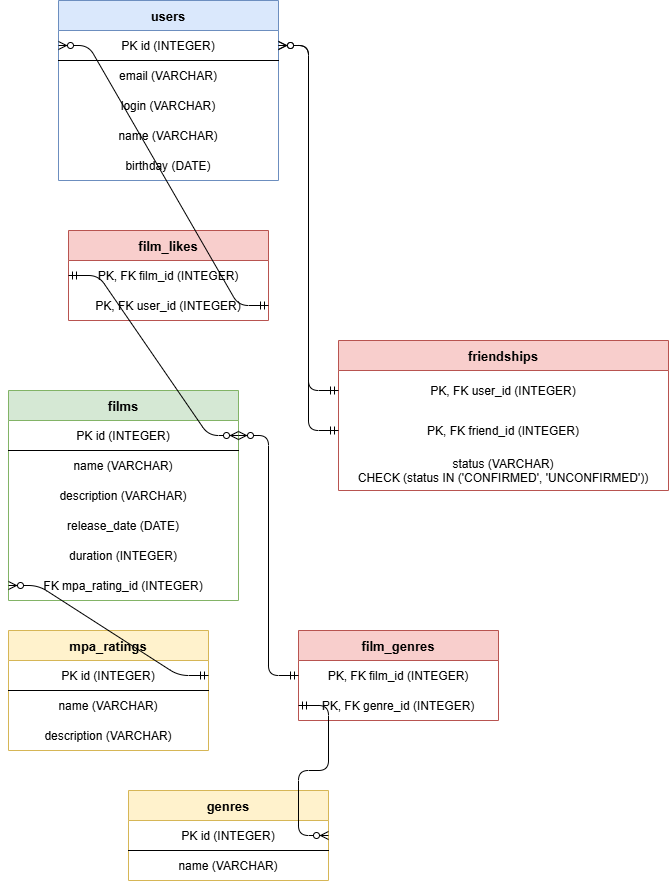

The diagram above was exported from draw.io. Its source (the exported page's mxGraphModel, read from the mxfile embedded in the PNG):
<mxGraphModel dx="2881" dy="1103" grid="1" gridSize="10" guides="1" tooltips="1" connect="1" arrows="1" fold="1" page="1" pageScale="1" pageWidth="827" pageHeight="1169" math="0" shadow="0">
  <root>
    <mxCell id="0" />
    <mxCell id="1" parent="0" />
    <mxCell id="2" parent="1" style="shape=table;startSize=30;container=1;collapsible=1;childLayout=tableLayout;fillColor=#dae8fc;strokeColor=#6c8ebf;fontStyle=1;fontSize=13;" value="users" vertex="1">
      <mxGeometry height="180" width="220" x="-380" y="50" as="geometry" />
    </mxCell>
    <mxCell id="3" parent="2" style="shape=tableRow;horizontal=1;startSize=0;swimlaneHead=0;swimlaneBody=0;fillColor=none;collapsible=0;dropTarget=0;points=[[0,0.5],[1,0.5]];portConstraint=eastwest;fontSize=12;top=0;left=0;right=0;bottom=1;" value="PK id (INTEGER)" vertex="1">
      <mxGeometry height="30" width="220" y="30" as="geometry" />
    </mxCell>
    <mxCell id="4" parent="2" style="shape=tableRow;horizontal=1;startSize=0;swimlaneHead=0;swimlaneBody=0;fillColor=none;collapsible=0;dropTarget=0;points=[[0,0.5],[1,0.5]];portConstraint=eastwest;fontSize=12;top=0;left=0;right=0;bottom=0;" value="email (VARCHAR)" vertex="1">
      <mxGeometry height="30" width="220" y="60" as="geometry" />
    </mxCell>
    <mxCell id="5" parent="2" style="shape=tableRow;horizontal=1;startSize=0;swimlaneHead=0;swimlaneBody=0;fillColor=none;collapsible=0;dropTarget=0;points=[[0,0.5],[1,0.5]];portConstraint=eastwest;fontSize=12;top=0;left=0;right=0;bottom=0;" value="login (VARCHAR)" vertex="1">
      <mxGeometry height="30" width="220" y="90" as="geometry" />
    </mxCell>
    <mxCell id="6" parent="2" style="shape=tableRow;horizontal=1;startSize=0;swimlaneHead=0;swimlaneBody=0;fillColor=none;collapsible=0;dropTarget=0;points=[[0,0.5],[1,0.5]];portConstraint=eastwest;fontSize=12;top=0;left=0;right=0;bottom=0;" value="name (VARCHAR)" vertex="1">
      <mxGeometry height="30" width="220" y="120" as="geometry" />
    </mxCell>
    <mxCell id="7" parent="2" style="shape=tableRow;horizontal=1;startSize=0;swimlaneHead=0;swimlaneBody=0;fillColor=none;collapsible=0;dropTarget=0;points=[[0,0.5],[1,0.5]];portConstraint=eastwest;fontSize=12;top=0;left=0;right=0;bottom=0;" value="birthday (DATE)" vertex="1">
      <mxGeometry height="30" width="220" y="150" as="geometry" />
    </mxCell>
    <mxCell id="10" parent="1" style="shape=table;startSize=30;container=1;collapsible=1;childLayout=tableLayout;fillColor=#d5e8d4;strokeColor=#82b366;fontStyle=1;fontSize=13;" value="films" vertex="1">
      <mxGeometry height="210" width="230" x="-430" y="440" as="geometry" />
    </mxCell>
    <mxCell id="11" parent="10" style="shape=tableRow;horizontal=1;startSize=0;swimlaneHead=0;swimlaneBody=0;fillColor=none;collapsible=0;dropTarget=0;points=[[0,0.5],[1,0.5]];portConstraint=eastwest;fontSize=12;top=0;left=0;right=0;bottom=1;" value="PK id (INTEGER)" vertex="1">
      <mxGeometry height="30" width="230" y="30" as="geometry" />
    </mxCell>
    <mxCell id="12" parent="10" style="shape=tableRow;horizontal=1;startSize=0;swimlaneHead=0;swimlaneBody=0;fillColor=none;collapsible=0;dropTarget=0;points=[[0,0.5],[1,0.5]];portConstraint=eastwest;fontSize=12;top=0;left=0;right=0;bottom=0;" value="name (VARCHAR)" vertex="1">
      <mxGeometry height="30" width="230" y="60" as="geometry" />
    </mxCell>
    <mxCell id="13" parent="10" style="shape=tableRow;horizontal=1;startSize=0;swimlaneHead=0;swimlaneBody=0;fillColor=none;collapsible=0;dropTarget=0;points=[[0,0.5],[1,0.5]];portConstraint=eastwest;fontSize=12;top=0;left=0;right=0;bottom=0;" value="description (VARCHAR)" vertex="1">
      <mxGeometry height="30" width="230" y="90" as="geometry" />
    </mxCell>
    <mxCell id="14" parent="10" style="shape=tableRow;horizontal=1;startSize=0;swimlaneHead=0;swimlaneBody=0;fillColor=none;collapsible=0;dropTarget=0;points=[[0,0.5],[1,0.5]];portConstraint=eastwest;fontSize=12;top=0;left=0;right=0;bottom=0;" value="release_date (DATE)" vertex="1">
      <mxGeometry height="30" width="230" y="120" as="geometry" />
    </mxCell>
    <mxCell id="15" parent="10" style="shape=tableRow;horizontal=1;startSize=0;swimlaneHead=0;swimlaneBody=0;fillColor=none;collapsible=0;dropTarget=0;points=[[0,0.5],[1,0.5]];portConstraint=eastwest;fontSize=12;top=0;left=0;right=0;bottom=0;" value="duration (INTEGER)" vertex="1">
      <mxGeometry height="30" width="230" y="150" as="geometry" />
    </mxCell>
    <mxCell id="16" parent="10" style="shape=tableRow;horizontal=1;startSize=0;swimlaneHead=0;swimlaneBody=0;fillColor=none;collapsible=0;dropTarget=0;points=[[0,0.5],[1,0.5]];portConstraint=eastwest;fontSize=12;top=0;left=0;right=0;bottom=0;" value="FK mpa_rating_id (INTEGER)" vertex="1">
      <mxGeometry height="30" width="230" y="180" as="geometry" />
    </mxCell>
    <mxCell id="20" parent="1" style="shape=table;startSize=30;container=1;collapsible=1;childLayout=tableLayout;fillColor=#fff2cc;strokeColor=#d6b656;fontStyle=1;fontSize=13;" value="mpa_ratings" vertex="1">
      <mxGeometry height="120" width="200" x="-430" y="680" as="geometry" />
    </mxCell>
    <mxCell id="21" parent="20" style="shape=tableRow;horizontal=1;startSize=0;swimlaneHead=0;swimlaneBody=0;fillColor=none;collapsible=0;dropTarget=0;points=[[0,0.5],[1,0.5]];portConstraint=eastwest;fontSize=12;top=0;left=0;right=0;bottom=1;" value="PK id (INTEGER)" vertex="1">
      <mxGeometry height="30" width="200" y="30" as="geometry" />
    </mxCell>
    <mxCell id="22" parent="20" style="shape=tableRow;horizontal=1;startSize=0;swimlaneHead=0;swimlaneBody=0;fillColor=none;collapsible=0;dropTarget=0;points=[[0,0.5],[1,0.5]];portConstraint=eastwest;fontSize=12;top=0;left=0;right=0;bottom=0;" value="name (VARCHAR)" vertex="1">
      <mxGeometry height="30" width="200" y="60" as="geometry" />
    </mxCell>
    <mxCell id="23" parent="20" style="shape=tableRow;horizontal=1;startSize=0;swimlaneHead=0;swimlaneBody=0;fillColor=none;collapsible=0;dropTarget=0;points=[[0,0.5],[1,0.5]];portConstraint=eastwest;fontSize=12;top=0;left=0;right=0;bottom=0;" value="description (VARCHAR)" vertex="1">
      <mxGeometry height="30" width="200" y="90" as="geometry" />
    </mxCell>
    <mxCell id="30" parent="1" style="shape=table;startSize=30;container=1;collapsible=1;childLayout=tableLayout;fillColor=#fff2cc;strokeColor=#d6b656;fontStyle=1;fontSize=13;" value="genres" vertex="1">
      <mxGeometry height="90" width="200" x="-310" y="840" as="geometry" />
    </mxCell>
    <mxCell id="31" parent="30" style="shape=tableRow;horizontal=1;startSize=0;swimlaneHead=0;swimlaneBody=0;fillColor=none;collapsible=0;dropTarget=0;points=[[0,0.5],[1,0.5]];portConstraint=eastwest;fontSize=12;top=0;left=0;right=0;bottom=1;" value="PK id (INTEGER)" vertex="1">
      <mxGeometry height="30" width="200" y="30" as="geometry" />
    </mxCell>
    <mxCell id="32" parent="30" style="shape=tableRow;horizontal=1;startSize=0;swimlaneHead=0;swimlaneBody=0;fillColor=none;collapsible=0;dropTarget=0;points=[[0,0.5],[1,0.5]];portConstraint=eastwest;fontSize=12;top=0;left=0;right=0;bottom=0;" value="name (VARCHAR)" vertex="1">
      <mxGeometry height="30" width="200" y="60" as="geometry" />
    </mxCell>
    <mxCell id="40" parent="1" style="shape=table;startSize=30;container=1;collapsible=1;childLayout=tableLayout;fillColor=#f8cecc;strokeColor=#b85450;fontStyle=1;fontSize=13;" value="film_genres" vertex="1">
      <mxGeometry height="90" width="200" x="-140" y="680" as="geometry" />
    </mxCell>
    <mxCell id="41" parent="40" style="shape=tableRow;horizontal=1;startSize=0;swimlaneHead=0;swimlaneBody=0;fillColor=none;collapsible=0;dropTarget=0;points=[[0,0.5],[1,0.5]];portConstraint=eastwest;fontSize=12;top=0;left=0;right=0;bottom=0;" value="PK, FK film_id (INTEGER)" vertex="1">
      <mxGeometry height="30" width="200" y="30" as="geometry" />
    </mxCell>
    <mxCell id="42" parent="40" style="shape=tableRow;horizontal=1;startSize=0;swimlaneHead=0;swimlaneBody=0;fillColor=none;collapsible=0;dropTarget=0;points=[[0,0.5],[1,0.5]];portConstraint=eastwest;fontSize=12;top=0;left=0;right=0;bottom=0;" value="PK, FK genre_id (INTEGER)" vertex="1">
      <mxGeometry height="30" width="200" y="60" as="geometry" />
    </mxCell>
    <mxCell id="50" parent="1" style="shape=table;startSize=30;container=1;collapsible=1;childLayout=tableLayout;fillColor=#f8cecc;strokeColor=#b85450;fontStyle=1;fontSize=13;" value="film_likes" vertex="1">
      <mxGeometry height="90" width="200" x="-370" y="280" as="geometry" />
    </mxCell>
    <mxCell id="51" parent="50" style="shape=tableRow;horizontal=1;startSize=0;swimlaneHead=0;swimlaneBody=0;fillColor=none;collapsible=0;dropTarget=0;points=[[0,0.5],[1,0.5]];portConstraint=eastwest;fontSize=12;top=0;left=0;right=0;bottom=0;" value="PK, FK film_id (INTEGER)" vertex="1">
      <mxGeometry height="30" width="200" y="30" as="geometry" />
    </mxCell>
    <mxCell id="52" parent="50" style="shape=tableRow;horizontal=1;startSize=0;swimlaneHead=0;swimlaneBody=0;fillColor=none;collapsible=0;dropTarget=0;points=[[0,0.5],[1,0.5]];portConstraint=eastwest;fontSize=12;top=0;left=0;right=0;bottom=0;" value="PK, FK user_id (INTEGER)" vertex="1">
      <mxGeometry height="30" width="200" y="60" as="geometry" />
    </mxCell>
    <mxCell id="60" parent="1" style="shape=table;startSize=30;container=1;collapsible=1;childLayout=tableLayout;fillColor=#f8cecc;strokeColor=#b85450;fontStyle=1;fontSize=13;movable=1;resizable=1;rotatable=1;deletable=1;editable=1;locked=0;connectable=1;" value="friendships" vertex="1">
      <mxGeometry height="150" width="330" x="-100" y="390" as="geometry" />
    </mxCell>
    <mxCell id="61" parent="60" style="shape=tableRow;horizontal=1;startSize=0;swimlaneHead=0;swimlaneBody=0;fillColor=none;collapsible=0;dropTarget=0;points=[[0,0.5],[1,0.5]];portConstraint=eastwest;fontSize=12;top=0;left=0;right=0;bottom=0;" value="PK, FK user_id (INTEGER)" vertex="1">
      <mxGeometry height="40" width="330" y="30" as="geometry" />
    </mxCell>
    <mxCell id="62" parent="60" style="shape=tableRow;horizontal=1;startSize=0;swimlaneHead=0;swimlaneBody=0;fillColor=none;collapsible=0;dropTarget=0;points=[[0,0.5],[1,0.5]];portConstraint=eastwest;fontSize=12;top=0;left=0;right=0;bottom=0;" value="PK, FK friend_id (INTEGER)" vertex="1">
      <mxGeometry height="40" width="330" y="70" as="geometry" />
    </mxCell>
    <mxCell id="63" parent="60" style="shape=tableRow;horizontal=1;startSize=0;swimlaneHead=0;swimlaneBody=0;fillColor=none;collapsible=0;dropTarget=0;points=[[0,0.5],[1,0.5]];portConstraint=eastwest;fontSize=12;top=0;left=0;right=0;bottom=0;" value="status (VARCHAR)&#10;CHECK (status IN ('CONFIRMED', 'UNCONFIRMED'))" vertex="1">
      <mxGeometry height="40" width="330" y="110" as="geometry" />
    </mxCell>
    <mxCell id="70" edge="1" parent="1" source="21" style="edgeStyle=entityRelationEdgeStyle;endArrow=ERzeroToMany;startArrow=ERmandOne;exitX=1;exitY=0.5;entryX=0;entryY=0.5;" target="16">
      <mxGeometry relative="1" as="geometry" />
    </mxCell>
    <mxCell id="71" edge="1" parent="1" source="41" style="edgeStyle=entityRelationEdgeStyle;endArrow=ERzeroToMany;startArrow=ERmandOne;exitX=0;exitY=0.5;entryX=1;entryY=0.5;" target="11">
      <mxGeometry relative="1" as="geometry" />
    </mxCell>
    <mxCell id="72" edge="1" parent="1" source="42" style="edgeStyle=entityRelationEdgeStyle;endArrow=ERzeroToMany;startArrow=ERmandOne;exitX=0;exitY=0.5;entryX=1;entryY=0.5;" target="31">
      <mxGeometry relative="1" as="geometry" />
    </mxCell>
    <mxCell id="73" edge="1" parent="1" source="51" style="edgeStyle=entityRelationEdgeStyle;endArrow=ERzeroToMany;startArrow=ERmandOne;exitX=0;exitY=0.5;entryX=1;entryY=0.5;" target="11">
      <mxGeometry relative="1" as="geometry" />
    </mxCell>
    <mxCell id="74" edge="1" parent="1" source="52" style="edgeStyle=entityRelationEdgeStyle;endArrow=ERzeroToMany;startArrow=ERmandOne;exitX=1;exitY=0.5;entryX=0;entryY=0.5;" target="3">
      <mxGeometry relative="1" as="geometry" />
    </mxCell>
    <mxCell id="75" edge="1" parent="1" source="61" style="edgeStyle=entityRelationEdgeStyle;endArrow=ERzeroToMany;startArrow=ERmandOne;exitX=0;exitY=0.5;entryX=1;entryY=0.5;" target="3">
      <mxGeometry relative="1" as="geometry" />
    </mxCell>
    <mxCell id="76" edge="1" parent="1" source="62" style="edgeStyle=entityRelationEdgeStyle;endArrow=ERzeroToMany;startArrow=ERmandOne;exitX=0;exitY=0.5;entryX=1;entryY=0.5;" target="3">
      <mxGeometry relative="1" as="geometry" />
    </mxCell>
  </root>
</mxGraphModel>